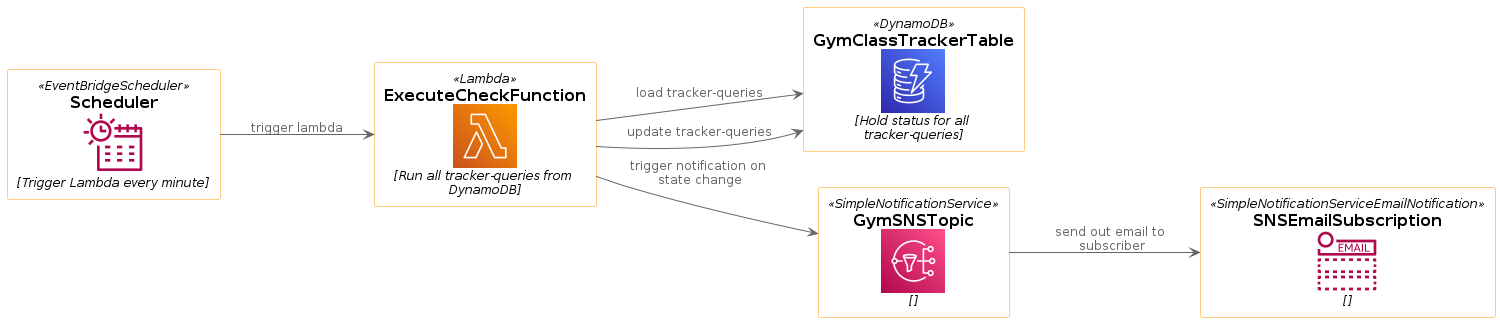

The diagram above was rendered by PlantUML. Its source (embedded in the PNG):
@startuml gym-class-tracker

!define AWSPuml https://raw.githubusercontent.com/awslabs/aws-icons-for-plantuml/v15.0/dist
!include AWSPuml/AWSCommon.puml
!include AWSPuml/InternetOfThings/IoTRule.puml
!include AWSPuml/Analytics/KinesisDataStreams.puml
!include AWSPuml/ApplicationIntegration/SimpleQueueService.puml
!include AWSPuml/Compute/Lambda.puml
!include AWSPuml/Database/DynamoDB.puml
!include AWSPuml/ApplicationIntegration/EventBridgeScheduler.puml
!include AWSPuml/ApplicationIntegration/SimpleNotificationService.puml
!include AWSPuml/ApplicationIntegration/SimpleNotificationServiceEmailNotification.puml

left to right direction

EventBridgeScheduler(scheduler, "Scheduler", "Trigger Lambda every minute")
Lambda(execute_check, "ExecuteCheckFunction", "Run all tracker-queries from DynamoDB")
DynamoDB(db, "GymClassTrackerTable", "Hold status for all tracker-queries")

SimpleNotificationService(sns, "GymSNSTopic", "")
SimpleNotificationServiceEmailNotification(sns_email, "SNSEmailSubscription", "")

scheduler --> execute_check: trigger lambda
execute_check --> db: load tracker-queries
execute_check --> db: update tracker-queries
execute_check --> sns: trigger notification on state change
sns --> sns_email: send out email to subscriber



@enduml